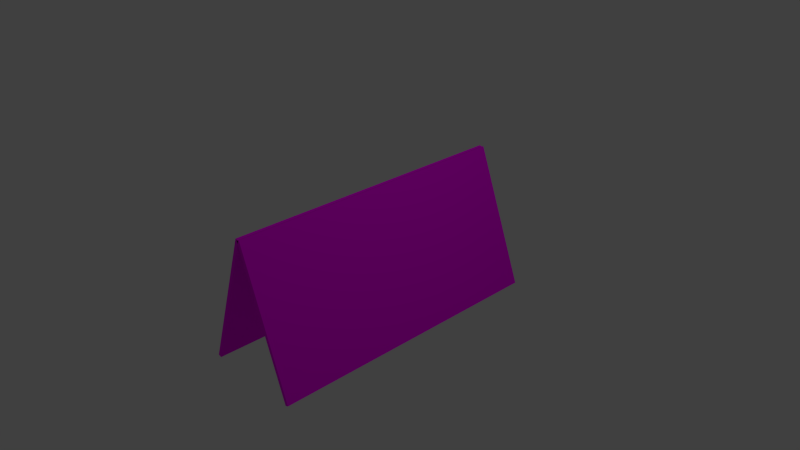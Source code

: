 # Source: bu.blend  (saved by Blender 2.73.0; exported with 4.5.12 LTS)
import bpy
from mathutils import Matrix  # noqa: F401  (used for matrix-valued properties, if any)

bpy.ops.wm.read_factory_settings(use_empty=True)
scene = bpy.context.scene
scene.name = 'Scene'

# ---- collections
col_collection_1 = bpy.data.collections.new('Collection 1'); scene.collection.children.link(col_collection_1)

# ---- images (referenced by path relative to the original .blend; pixels are not part of the script)
import os
ASSET_DIR = os.environ.get("B2B_ASSET_DIR", "")  # directory of the original .blend (textures are referenced by path, not embedded)
HERE = os.path.dirname(os.path.abspath(__file__))  # packed textures are extracted next to this script under _unpacked/

def load_image(name, relpath, width, height, colorspace="sRGB"):
    """Load a texture the original file referenced (path relative to the .blend, or extracted next to this script)."""
    p = next((c for c in (os.path.join(HERE, relpath), os.path.join(ASSET_DIR, relpath)) if relpath and os.path.exists(c)), "")
    if p:
        img = bpy.data.images.load(p, check_existing=True)
        img.name = name
    else:  # same state as the original file: an image datablock whose file is absent (Cycles renders it pink)
        img = bpy.data.images.new(name, width, height)
        img.source = "FILE"
        img.filepath = "//" + (relpath or name)
    img.colorspace_settings.name = colorspace
    return img
img_4chek_png = load_image('4chek.png', '4chek.png', 1024, 1024, 'sRGB')

# ---- materials (node trees are filled in below, after node groups)
mat_x = bpy.data.materials.new('Материал')
mat_x.alpha_threshold = 0.0
mat_x.roughness = 0.5

# ---- material node trees
mat_x.use_nodes = True; mat_x.node_tree.nodes.clear()
_N = mat_x.node_tree.nodes; _L = mat_x.node_tree.links
n0 = _N.new('ShaderNodeOutputMaterial'); n0.name = 'Вывод материала'; n0.location = (300, 300)
n1 = _N.new('ShaderNodeBsdfDiffuse'); n1.name = 'Диффузный BSDF'; n1.location = (10, 300)
n2 = _N.new('ShaderNodeTexImage'); n2.name = 'Изображение-текстура'; n2.location = (79, 116)
n2.width = 140
n2.image = img_4chek_png
_L.new(n1.outputs[0], n0.inputs[0])
_L.new(n2.outputs[0], n1.inputs[0])
n0.is_active_output = True

# ---- world
world_world = bpy.data.worlds.new('World'); scene.world = world_world
world_world.color = (0.05088, 0.05088, 0.05088)
world_world.use_sun_shadow = False
world_world.sun_shadow_jitter_overblur = 0.0
world_world.cycles.sampling_method = 'MANUAL'
world_world.cycles.sample_map_resolution = 256

# ---- cameras
cam_camera = bpy.data.cameras.new('Camera')
cam_camera.clip_end = 100.0
cam_camera.lens = 35.0
cam_camera.sensor_width = 32.0
cam_camera.sensor_height = 18.0
cam_camera.ortho_scale = 7.314
cam_camera.dof.focus_distance = 0.0

# ---- lights
light_lamp = bpy.data.lights.new('Lamp', 'POINT')
light_lamp.transmission_factor = 0.0
light_lamp.cutoff_distance = 30.0
light_lamp.energy = 100.0
light_lamp.shadow_buffer_clip_start = 1.001
light_lamp.shadow_soft_size = 0.1
light_lamp.shadow_maximum_resolution = 0.006
light_lamp.use_absolute_resolution = True
light_lamp.cycles.use_multiple_importance_sampling = False

# ---- meshes
me_cube = bpy.data.meshes.new('Cube')
me_cube.from_pydata([(0.7405, 2.0, -0.9311), (0.7405, -2.0, -0.9311), (0.6935, -2.0, -0.9482), (0.6935, 2.0, -0.9482), (0.05647, 2.0, 0.9482), (0.05647, -2.0, 0.9482), (0.009487, -2.0, 0.9311), (0.009488, 2.0, 0.9311), (-0.6435, 2.0, -0.9482), (-0.6435, -2.0, -0.9482), (-0.6905, -2.0, -0.9311), (-0.6905, 2.0, -0.9311), (0.04051, 2.0, 0.9311), (0.04051, -2.0, 0.9311), (-0.006473, -2.0, 0.9482), (-0.006472, 2.0, 0.9482)], [], [(0, 1, 2, 3), (4, 7, 6, 5), (0, 4, 5, 1), (1, 5, 6, 2), (2, 6, 7, 3), (4, 0, 3, 7), (8, 9, 10, 11), (12, 15, 14, 13), (8, 12, 13, 9), (9, 13, 14, 10), (10, 14, 15, 11), (12, 8, 11, 15)])
_uv = me_cube.uv_layers.new(name='UVКарта')
_uv.uv.foreach_set('vector', [0.0, 0.0, 0.0, 0.0, 0.0, 0.0, 0.0, 0.0, 0.0, 0.0, 0.0, 0.0, 0.0, 0.0, 0.0, 0.0, 0.9999, 7.076e-05, 1.0, 0.4801, 0.0002122, 0.4801, 7.106e-05, 7.07e-05, 0.0, 0.0, 0.0, 0.0, 0.0, 0.0, 0.0, 0.0, 7.07e-05, 1.0, 7.07e-05, 0.5001, 0.9999, 0.5001, 0.9999, 1.0, 0.0, 0.0, 0.0, 0.0, 0.0, 0.0, 0.0, 0.0, 0.0, 0.0, 0.0, 0.0, 0.0, 0.0, 0.0, 0.0, 0.0, 0.0, 0.0, 0.0, 0.0, 0.0, 0.0, 0.0, 0.9999, 0.5001, 0.9999, 1.0, 7.07e-05, 1.0, 7.1e-05, 0.5001, 0.0, 0.0, 0.0, 0.0, 0.0, 0.0, 0.0, 0.0, 7.07e-05, 1.0, 7.076e-05, 0.5001, 0.9999, 0.5001, 0.9999, 1.0, 0.0, 0.0, 0.0, 0.0, 0.0, 0.0, 0.0, 0.0])
me_cube.materials.append(mat_x)
me_cube.use_remesh_preserve_volume = False
me_cube.use_remesh_preserve_attributes = False
me_cube.use_mirror_vertex_groups = False
me_cube.update()

# ---- objects
ob_cube = bpy.data.objects.new('Cube', me_cube)
ob_lamp = bpy.data.objects.new('Lamp', light_lamp)
ob_camera = bpy.data.objects.new('Camera', cam_camera)

# ---- transforms, parenting, visibility, modifiers, constraints
ob_cube.location = (0.0, 0.0, 0.0)
ob_cube.lock_rotations_4d = False
ob_cube.empty_display_type = 'ARROWS'
ob_cube.lineart.crease_threshold = 0.0
ob_lamp.location = (4.076, 1.005, 5.904)
ob_lamp.rotation_euler = (0.6503, 0.05522, 1.866)
ob_lamp.lock_rotations_4d = False
ob_lamp.empty_display_type = 'ARROWS'
ob_lamp.color = (0.0, 0.0, 0.0, 0.0)
ob_lamp.lineart.crease_threshold = 0.0
ob_camera.location = (7.481, -6.508, 5.344)
ob_camera.rotation_euler = (1.109, 0.01082, 0.8149)
ob_camera.lock_rotations_4d = False
ob_camera.empty_display_type = 'ARROWS'
ob_camera.color = (0.0, 0.0, 0.0, 0.0)
ob_camera.display_type = 'WIRE'
ob_camera.lineart.crease_threshold = 0.0

# ---- collection membership
col_collection_1.objects.link(ob_cube)
col_collection_1.objects.link(ob_lamp)
col_collection_1.objects.link(ob_camera)

# ---- scene / render settings (as saved in the file)
scene.camera = ob_camera
scene.frame_start = 1; scene.frame_end = 250; scene.frame_set(3)
scene.render.engine = 'CYCLES'
scene.render.resolution_percentage = 50
scene.render.dither_intensity = 0.0
scene.cycles.use_denoising = False
scene.cycles.samples = 10
scene.cycles.sampling_pattern = 'TABULATED_SOBOL'
scene.cycles.light_sampling_threshold = 0.0
scene.cycles.use_adaptive_sampling = False
scene.cycles.use_light_tree = False
scene.cycles.blur_glossy = 0.0
scene.cycles.pixel_filter_type = 'GAUSSIAN'
scene.cycles.sample_clamp_indirect = 0.0
scene.view_settings.view_transform = 'Standard'
bpy.context.view_layer.update()
